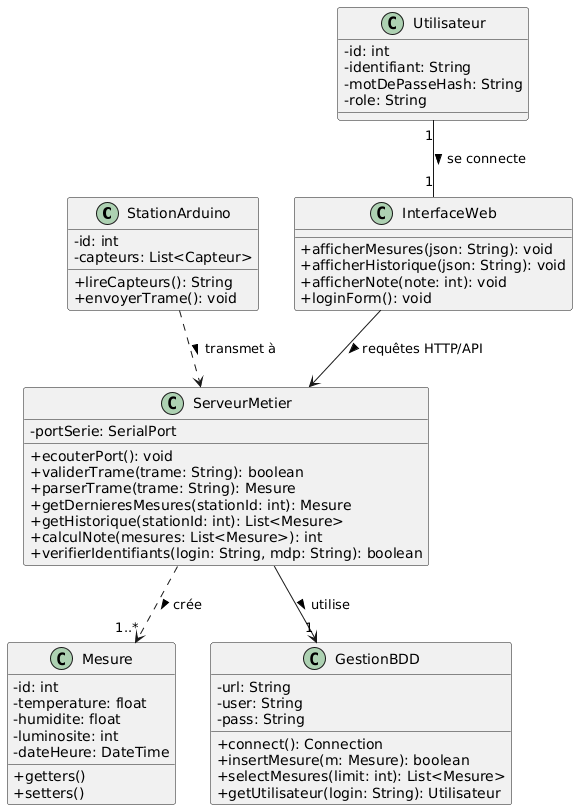

The diagram above was rendered by PlantUML. Its source (embedded in the PNG):
@startuml
skinparam classAttributeIconSize 0

class "StationArduino" as StationArduino {
    - id: int
    - capteurs: List<Capteur>
    + lireCapteurs(): String
    + envoyerTrame(): void
}

class "ServeurMetier" as Serveur {
    - portSerie: SerialPort
    + ecouterPort(): void
    + validerTrame(trame: String): boolean
    + parserTrame(trame: String): Mesure
    + getDernieresMesures(stationId: int): Mesure
    + getHistorique(stationId: int): List<Mesure>
    + calculNote(mesures: List<Mesure>): int
    + verifierIdentifiants(login: String, mdp: String): boolean
}

class "Mesure" as Mesure {
    - id: int
    - temperature: float
    - humidite: float
    - luminosite: int
    - dateHeure: DateTime
    + getters()
    + setters()
}

class "GestionBDD" as BDD {
    - url: String
    - user: String
    - pass: String
    + connect(): Connection
    + insertMesure(m: Mesure): boolean
    + selectMesures(limit: int): List<Mesure>
    + getUtilisateur(login: String): Utilisateur
}

class "InterfaceWeb" as IHM {
    + afficherMesures(json: String): void
    + afficherHistorique(json: String): void
    + afficherNote(note: int): void
    + loginForm(): void
}

class "Utilisateur" as User {
    - id: int
    - identifiant: String
    - motDePasseHash: String
    - role: String
}

' Relations
Serveur --> "1" BDD : utilise >
Serveur ..> "1..*" Mesure : crée >
StationArduino ..> Serveur : transmet à >
IHM --> Serveur : requêtes HTTP/API >
User "1" -- "1" IHM : se connecte >
@enduml